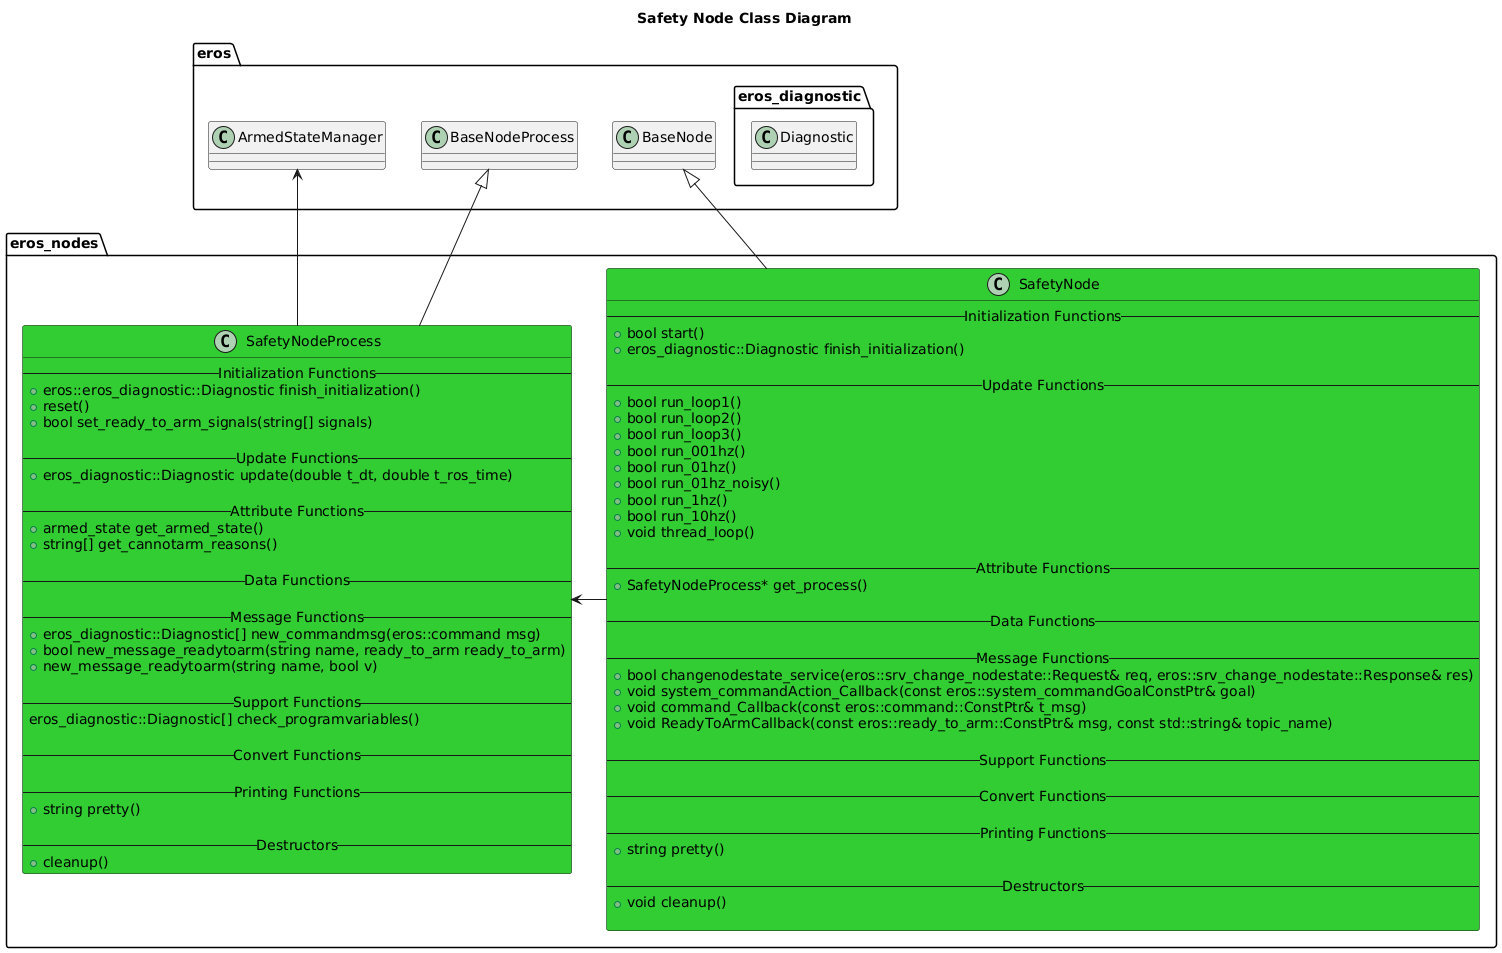

The diagram above was rendered by PlantUML. Its source (embedded in the PNG):
@startuml
title Safety Node Class Diagram
package eros {
    class BaseNode
    class BaseNodeProcess
    class ArmedStateManager
    namespace eros_diagnostic {
        class Diagnostic
    }
}
namespace eros_nodes {
    class SafetyNode #LimeGreen {
        -- Initialization Functions --
        +bool start()
        +eros_diagnostic::Diagnostic finish_initialization()
        
        -- Update Functions --
        +bool run_loop1()
        +bool run_loop2()
        +bool run_loop3()
        +bool run_001hz()
        +bool run_01hz()
        +bool run_01hz_noisy()
        +bool run_1hz()
        +bool run_10hz()
        +void thread_loop()

        -- Attribute Functions --
        +SafetyNodeProcess* get_process()

        -- Data Functions --

        -- Message Functions --
        +bool changenodestate_service(eros::srv_change_nodestate::Request& req, eros::srv_change_nodestate::Response& res)
        +void system_commandAction_Callback(const eros::system_commandGoalConstPtr& goal)
        +void command_Callback(const eros::command::ConstPtr& t_msg)
        +void ReadyToArmCallback(const eros::ready_to_arm::ConstPtr& msg, const std::string& topic_name)

        -- Support Functions --

        -- Convert Functions --
        
        -- Printing Functions --
        +string pretty()

        -- Destructors --
        +void cleanup()
    
    }
    class SafetyNodeProcess #LimeGreen {
        -- Initialization Functions --
        +eros::eros_diagnostic::Diagnostic finish_initialization()
        +reset()
        +bool set_ready_to_arm_signals(string[] signals)

        -- Update Functions --
        +eros_diagnostic::Diagnostic update(double t_dt, double t_ros_time)

        -- Attribute Functions --
        +armed_state get_armed_state()
        +string[] get_cannotarm_reasons()

        -- Data Functions --

        -- Message Functions --
        +eros_diagnostic::Diagnostic[] new_commandmsg(eros::command msg)
        +bool new_message_readytoarm(string name, ready_to_arm ready_to_arm)
        +new_message_readytoarm(string name, bool v)

        -- Support Functions --
        eros_diagnostic::Diagnostic[] check_programvariables()

        -- Convert Functions --
        
        -- Printing Functions --
        +string pretty()

        -- Destructors --
        +cleanup()
    }

    BaseNode <|-- SafetyNode
    BaseNodeProcess <|-- SafetyNodeProcess
    SafetyNode -> SafetyNodeProcess 
    SafetyNodeProcess --> ArmedStateManager
}

@enduml